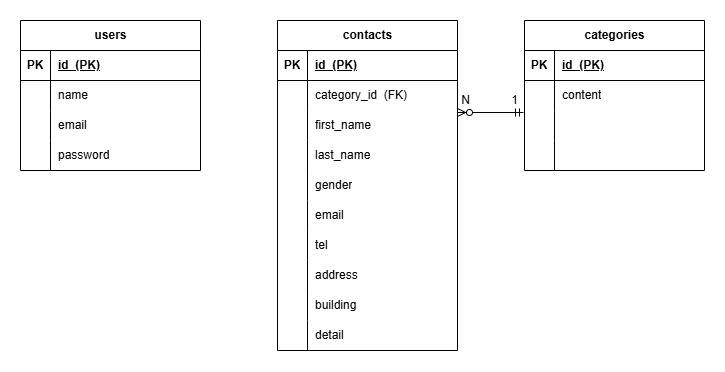

The diagram above was exported from draw.io. Its source (the exported page's mxGraphModel, read from the mxfile embedded in the PNG):
<mxGraphModel dx="874" dy="588" grid="0" gridSize="8" guides="1" tooltips="1" connect="1" arrows="1" fold="1" page="0" pageScale="1" pageWidth="827" pageHeight="1169" background="#FFFFFF" math="0" shadow="0" adaptiveColors="none">
  <root>
    <mxCell id="0" />
    <mxCell id="1" parent="0" />
    <mxCell id="2" value="users" style="shape=table;startSize=30;container=1;collapsible=1;childLayout=tableLayout;fixedRows=1;rowLines=0;fontStyle=1;align=center;resizeLast=1;html=1;rounded=0;" parent="1" vertex="1">
      <mxGeometry x="76" y="76" width="180" height="150" as="geometry" />
    </mxCell>
    <mxCell id="3" value="" style="shape=tableRow;horizontal=0;startSize=0;swimlaneHead=0;swimlaneBody=0;fillColor=none;collapsible=0;dropTarget=0;points=[[0,0.5],[1,0.5]];portConstraint=eastwest;top=0;left=0;right=0;bottom=1;rounded=0;" parent="2" vertex="1">
      <mxGeometry y="30" width="180" height="30" as="geometry" />
    </mxCell>
    <mxCell id="4" value="PK" style="shape=partialRectangle;connectable=0;fillColor=none;top=0;left=0;bottom=0;right=0;fontStyle=1;overflow=hidden;whiteSpace=wrap;html=1;rounded=0;" parent="3" vertex="1">
      <mxGeometry width="30" height="30" as="geometry">
        <mxRectangle width="30" height="30" as="alternateBounds" />
      </mxGeometry>
    </mxCell>
    <mxCell id="5" value="id&amp;nbsp; (PK)" style="shape=partialRectangle;connectable=0;fillColor=none;top=0;left=0;bottom=0;right=0;align=left;spacingLeft=6;fontStyle=5;overflow=hidden;whiteSpace=wrap;html=1;rounded=0;" parent="3" vertex="1">
      <mxGeometry x="30" width="150" height="30" as="geometry">
        <mxRectangle width="150" height="30" as="alternateBounds" />
      </mxGeometry>
    </mxCell>
    <mxCell id="6" value="" style="shape=tableRow;horizontal=0;startSize=0;swimlaneHead=0;swimlaneBody=0;fillColor=none;collapsible=0;dropTarget=0;points=[[0,0.5],[1,0.5]];portConstraint=eastwest;top=0;left=0;right=0;bottom=0;rounded=0;" parent="2" vertex="1">
      <mxGeometry y="60" width="180" height="30" as="geometry" />
    </mxCell>
    <mxCell id="7" value="" style="shape=partialRectangle;connectable=0;fillColor=none;top=0;left=0;bottom=0;right=0;editable=1;overflow=hidden;whiteSpace=wrap;html=1;rounded=0;" parent="6" vertex="1">
      <mxGeometry width="30" height="30" as="geometry">
        <mxRectangle width="30" height="30" as="alternateBounds" />
      </mxGeometry>
    </mxCell>
    <mxCell id="8" value="name" style="shape=partialRectangle;connectable=0;fillColor=none;top=0;left=0;bottom=0;right=0;align=left;spacingLeft=6;overflow=hidden;whiteSpace=wrap;html=1;rounded=0;" parent="6" vertex="1">
      <mxGeometry x="30" width="150" height="30" as="geometry">
        <mxRectangle width="150" height="30" as="alternateBounds" />
      </mxGeometry>
    </mxCell>
    <mxCell id="9" value="" style="shape=tableRow;horizontal=0;startSize=0;swimlaneHead=0;swimlaneBody=0;fillColor=none;collapsible=0;dropTarget=0;points=[[0,0.5],[1,0.5]];portConstraint=eastwest;top=0;left=0;right=0;bottom=0;rounded=0;" parent="2" vertex="1">
      <mxGeometry y="90" width="180" height="30" as="geometry" />
    </mxCell>
    <mxCell id="10" value="" style="shape=partialRectangle;connectable=0;fillColor=none;top=0;left=0;bottom=0;right=0;editable=1;overflow=hidden;whiteSpace=wrap;html=1;rounded=0;" parent="9" vertex="1">
      <mxGeometry width="30" height="30" as="geometry">
        <mxRectangle width="30" height="30" as="alternateBounds" />
      </mxGeometry>
    </mxCell>
    <mxCell id="11" value="email" style="shape=partialRectangle;connectable=0;fillColor=none;top=0;left=0;bottom=0;right=0;align=left;spacingLeft=6;overflow=hidden;whiteSpace=wrap;html=1;rounded=0;" parent="9" vertex="1">
      <mxGeometry x="30" width="150" height="30" as="geometry">
        <mxRectangle width="150" height="30" as="alternateBounds" />
      </mxGeometry>
    </mxCell>
    <mxCell id="12" value="" style="shape=tableRow;horizontal=0;startSize=0;swimlaneHead=0;swimlaneBody=0;fillColor=none;collapsible=0;dropTarget=0;points=[[0,0.5],[1,0.5]];portConstraint=eastwest;top=0;left=0;right=0;bottom=0;rounded=0;" parent="2" vertex="1">
      <mxGeometry y="120" width="180" height="30" as="geometry" />
    </mxCell>
    <mxCell id="13" value="" style="shape=partialRectangle;connectable=0;fillColor=none;top=0;left=0;bottom=0;right=0;editable=1;overflow=hidden;whiteSpace=wrap;html=1;rounded=0;" parent="12" vertex="1">
      <mxGeometry width="30" height="30" as="geometry">
        <mxRectangle width="30" height="30" as="alternateBounds" />
      </mxGeometry>
    </mxCell>
    <mxCell id="14" value="password" style="shape=partialRectangle;connectable=0;fillColor=none;top=0;left=0;bottom=0;right=0;align=left;spacingLeft=6;overflow=hidden;whiteSpace=wrap;html=1;rounded=0;" parent="12" vertex="1">
      <mxGeometry x="30" width="150" height="30" as="geometry">
        <mxRectangle width="150" height="30" as="alternateBounds" />
      </mxGeometry>
    </mxCell>
    <mxCell id="16" value="categories" style="shape=table;startSize=30;container=1;collapsible=1;childLayout=tableLayout;fixedRows=1;rowLines=0;fontStyle=1;align=center;resizeLast=1;html=1;rounded=0;" parent="1" vertex="1">
      <mxGeometry x="580" y="76" width="180" height="150" as="geometry" />
    </mxCell>
    <mxCell id="17" value="" style="shape=tableRow;horizontal=0;startSize=0;swimlaneHead=0;swimlaneBody=0;fillColor=none;collapsible=0;dropTarget=0;points=[[0,0.5],[1,0.5]];portConstraint=eastwest;top=0;left=0;right=0;bottom=1;rounded=0;" parent="16" vertex="1">
      <mxGeometry y="30" width="180" height="30" as="geometry" />
    </mxCell>
    <mxCell id="18" value="PK" style="shape=partialRectangle;connectable=0;fillColor=none;top=0;left=0;bottom=0;right=0;fontStyle=1;overflow=hidden;whiteSpace=wrap;html=1;rounded=0;" parent="17" vertex="1">
      <mxGeometry width="30" height="30" as="geometry">
        <mxRectangle width="30" height="30" as="alternateBounds" />
      </mxGeometry>
    </mxCell>
    <mxCell id="19" value="id&amp;nbsp; (PK)" style="shape=partialRectangle;connectable=0;fillColor=none;top=0;left=0;bottom=0;right=0;align=left;spacingLeft=6;fontStyle=5;overflow=hidden;whiteSpace=wrap;html=1;rounded=0;" parent="17" vertex="1">
      <mxGeometry x="30" width="150" height="30" as="geometry">
        <mxRectangle width="150" height="30" as="alternateBounds" />
      </mxGeometry>
    </mxCell>
    <mxCell id="20" value="" style="shape=tableRow;horizontal=0;startSize=0;swimlaneHead=0;swimlaneBody=0;fillColor=none;collapsible=0;dropTarget=0;points=[[0,0.5],[1,0.5]];portConstraint=eastwest;top=0;left=0;right=0;bottom=0;rounded=0;" parent="16" vertex="1">
      <mxGeometry y="60" width="180" height="30" as="geometry" />
    </mxCell>
    <mxCell id="21" value="" style="shape=partialRectangle;connectable=0;fillColor=none;top=0;left=0;bottom=0;right=0;editable=1;overflow=hidden;whiteSpace=wrap;html=1;rounded=0;" parent="20" vertex="1">
      <mxGeometry width="30" height="30" as="geometry">
        <mxRectangle width="30" height="30" as="alternateBounds" />
      </mxGeometry>
    </mxCell>
    <mxCell id="22" value="content" style="shape=partialRectangle;connectable=0;fillColor=none;top=0;left=0;bottom=0;right=0;align=left;spacingLeft=6;overflow=hidden;whiteSpace=wrap;html=1;rounded=0;" parent="20" vertex="1">
      <mxGeometry x="30" width="150" height="30" as="geometry">
        <mxRectangle width="150" height="30" as="alternateBounds" />
      </mxGeometry>
    </mxCell>
    <mxCell id="23" value="" style="shape=tableRow;horizontal=0;startSize=0;swimlaneHead=0;swimlaneBody=0;fillColor=none;collapsible=0;dropTarget=0;points=[[0,0.5],[1,0.5]];portConstraint=eastwest;top=0;left=0;right=0;bottom=0;rounded=0;" parent="16" vertex="1">
      <mxGeometry y="90" width="180" height="30" as="geometry" />
    </mxCell>
    <mxCell id="24" value="" style="shape=partialRectangle;connectable=0;fillColor=none;top=0;left=0;bottom=0;right=0;editable=1;overflow=hidden;whiteSpace=wrap;html=1;rounded=0;" parent="23" vertex="1">
      <mxGeometry width="30" height="30" as="geometry">
        <mxRectangle width="30" height="30" as="alternateBounds" />
      </mxGeometry>
    </mxCell>
    <mxCell id="25" value="" style="shape=partialRectangle;connectable=0;fillColor=none;top=0;left=0;bottom=0;right=0;align=left;spacingLeft=6;overflow=hidden;whiteSpace=wrap;html=1;rounded=0;" parent="23" vertex="1">
      <mxGeometry x="30" width="150" height="30" as="geometry">
        <mxRectangle width="150" height="30" as="alternateBounds" />
      </mxGeometry>
    </mxCell>
    <mxCell id="26" value="" style="shape=tableRow;horizontal=0;startSize=0;swimlaneHead=0;swimlaneBody=0;fillColor=none;collapsible=0;dropTarget=0;points=[[0,0.5],[1,0.5]];portConstraint=eastwest;top=0;left=0;right=0;bottom=0;rounded=0;" parent="16" vertex="1">
      <mxGeometry y="120" width="180" height="30" as="geometry" />
    </mxCell>
    <mxCell id="27" value="" style="shape=partialRectangle;connectable=0;fillColor=none;top=0;left=0;bottom=0;right=0;editable=1;overflow=hidden;whiteSpace=wrap;html=1;rounded=0;" parent="26" vertex="1">
      <mxGeometry width="30" height="30" as="geometry">
        <mxRectangle width="30" height="30" as="alternateBounds" />
      </mxGeometry>
    </mxCell>
    <mxCell id="28" value="" style="shape=partialRectangle;connectable=0;fillColor=none;top=0;left=0;bottom=0;right=0;align=left;spacingLeft=6;overflow=hidden;whiteSpace=wrap;html=1;rounded=0;" parent="26" vertex="1">
      <mxGeometry x="30" width="150" height="30" as="geometry">
        <mxRectangle width="150" height="30" as="alternateBounds" />
      </mxGeometry>
    </mxCell>
    <mxCell id="29" value="contacts" style="shape=table;startSize=30;container=1;collapsible=1;childLayout=tableLayout;fixedRows=1;rowLines=0;fontStyle=1;align=center;resizeLast=1;html=1;rounded=0;" parent="1" vertex="1">
      <mxGeometry x="333" y="76" width="180" height="330" as="geometry" />
    </mxCell>
    <mxCell id="30" value="" style="shape=tableRow;horizontal=0;startSize=0;swimlaneHead=0;swimlaneBody=0;fillColor=none;collapsible=0;dropTarget=0;points=[[0,0.5],[1,0.5]];portConstraint=eastwest;top=0;left=0;right=0;bottom=1;rounded=0;" parent="29" vertex="1">
      <mxGeometry y="30" width="180" height="30" as="geometry" />
    </mxCell>
    <mxCell id="31" value="PK" style="shape=partialRectangle;connectable=0;fillColor=none;top=0;left=0;bottom=0;right=0;fontStyle=1;overflow=hidden;whiteSpace=wrap;html=1;rounded=0;" parent="30" vertex="1">
      <mxGeometry width="30" height="30" as="geometry">
        <mxRectangle width="30" height="30" as="alternateBounds" />
      </mxGeometry>
    </mxCell>
    <mxCell id="32" value="id&amp;nbsp; (PK)" style="shape=partialRectangle;connectable=0;fillColor=none;top=0;left=0;bottom=0;right=0;align=left;spacingLeft=6;fontStyle=5;overflow=hidden;whiteSpace=wrap;html=1;rounded=0;" parent="30" vertex="1">
      <mxGeometry x="30" width="150" height="30" as="geometry">
        <mxRectangle width="150" height="30" as="alternateBounds" />
      </mxGeometry>
    </mxCell>
    <mxCell id="33" value="" style="shape=tableRow;horizontal=0;startSize=0;swimlaneHead=0;swimlaneBody=0;fillColor=none;collapsible=0;dropTarget=0;points=[[0,0.5],[1,0.5]];portConstraint=eastwest;top=0;left=0;right=0;bottom=0;rounded=0;" parent="29" vertex="1">
      <mxGeometry y="60" width="180" height="30" as="geometry" />
    </mxCell>
    <mxCell id="34" value="" style="shape=partialRectangle;connectable=0;fillColor=none;top=0;left=0;bottom=0;right=0;editable=1;overflow=hidden;whiteSpace=wrap;html=1;rounded=0;" parent="33" vertex="1">
      <mxGeometry width="30" height="30" as="geometry">
        <mxRectangle width="30" height="30" as="alternateBounds" />
      </mxGeometry>
    </mxCell>
    <mxCell id="35" value="category_id&amp;nbsp; (FK)" style="shape=partialRectangle;connectable=0;fillColor=none;top=0;left=0;bottom=0;right=0;align=left;spacingLeft=6;overflow=hidden;whiteSpace=wrap;html=1;rounded=0;" parent="33" vertex="1">
      <mxGeometry x="30" width="150" height="30" as="geometry">
        <mxRectangle width="150" height="30" as="alternateBounds" />
      </mxGeometry>
    </mxCell>
    <mxCell id="36" value="" style="shape=tableRow;horizontal=0;startSize=0;swimlaneHead=0;swimlaneBody=0;fillColor=none;collapsible=0;dropTarget=0;points=[[0,0.5],[1,0.5]];portConstraint=eastwest;top=0;left=0;right=0;bottom=0;rounded=0;" parent="29" vertex="1">
      <mxGeometry y="90" width="180" height="30" as="geometry" />
    </mxCell>
    <mxCell id="37" value="" style="shape=partialRectangle;connectable=0;fillColor=none;top=0;left=0;bottom=0;right=0;editable=1;overflow=hidden;whiteSpace=wrap;html=1;rounded=0;" parent="36" vertex="1">
      <mxGeometry width="30" height="30" as="geometry">
        <mxRectangle width="30" height="30" as="alternateBounds" />
      </mxGeometry>
    </mxCell>
    <mxCell id="38" value="first_name" style="shape=partialRectangle;connectable=0;fillColor=none;top=0;left=0;bottom=0;right=0;align=left;spacingLeft=6;overflow=hidden;whiteSpace=wrap;html=1;rounded=0;" parent="36" vertex="1">
      <mxGeometry x="30" width="150" height="30" as="geometry">
        <mxRectangle width="150" height="30" as="alternateBounds" />
      </mxGeometry>
    </mxCell>
    <mxCell id="39" value="" style="shape=tableRow;horizontal=0;startSize=0;swimlaneHead=0;swimlaneBody=0;fillColor=none;collapsible=0;dropTarget=0;points=[[0,0.5],[1,0.5]];portConstraint=eastwest;top=0;left=0;right=0;bottom=0;rounded=0;" parent="29" vertex="1">
      <mxGeometry y="120" width="180" height="30" as="geometry" />
    </mxCell>
    <mxCell id="40" value="" style="shape=partialRectangle;connectable=0;fillColor=none;top=0;left=0;bottom=0;right=0;editable=1;overflow=hidden;whiteSpace=wrap;html=1;rounded=0;" parent="39" vertex="1">
      <mxGeometry width="30" height="30" as="geometry">
        <mxRectangle width="30" height="30" as="alternateBounds" />
      </mxGeometry>
    </mxCell>
    <mxCell id="41" value="last_name" style="shape=partialRectangle;connectable=0;fillColor=none;top=0;left=0;bottom=0;right=0;align=left;spacingLeft=6;overflow=hidden;whiteSpace=wrap;html=1;rounded=0;" parent="39" vertex="1">
      <mxGeometry x="30" width="150" height="30" as="geometry">
        <mxRectangle width="150" height="30" as="alternateBounds" />
      </mxGeometry>
    </mxCell>
    <mxCell id="57" value="" style="shape=tableRow;horizontal=0;startSize=0;swimlaneHead=0;swimlaneBody=0;fillColor=none;collapsible=0;dropTarget=0;points=[[0,0.5],[1,0.5]];portConstraint=eastwest;top=0;left=0;right=0;bottom=0;rounded=0;" parent="29" vertex="1">
      <mxGeometry y="150" width="180" height="30" as="geometry" />
    </mxCell>
    <mxCell id="58" value="" style="shape=partialRectangle;connectable=0;fillColor=none;top=0;left=0;bottom=0;right=0;editable=1;overflow=hidden;whiteSpace=wrap;html=1;rounded=0;" parent="57" vertex="1">
      <mxGeometry width="30" height="30" as="geometry">
        <mxRectangle width="30" height="30" as="alternateBounds" />
      </mxGeometry>
    </mxCell>
    <mxCell id="59" value="gender" style="shape=partialRectangle;connectable=0;fillColor=none;top=0;left=0;bottom=0;right=0;align=left;spacingLeft=6;overflow=hidden;whiteSpace=wrap;html=1;rounded=0;" parent="57" vertex="1">
      <mxGeometry x="30" width="150" height="30" as="geometry">
        <mxRectangle width="150" height="30" as="alternateBounds" />
      </mxGeometry>
    </mxCell>
    <mxCell id="60" value="" style="shape=tableRow;horizontal=0;startSize=0;swimlaneHead=0;swimlaneBody=0;fillColor=none;collapsible=0;dropTarget=0;points=[[0,0.5],[1,0.5]];portConstraint=eastwest;top=0;left=0;right=0;bottom=0;rounded=0;" parent="29" vertex="1">
      <mxGeometry y="180" width="180" height="30" as="geometry" />
    </mxCell>
    <mxCell id="61" value="" style="shape=partialRectangle;connectable=0;fillColor=none;top=0;left=0;bottom=0;right=0;editable=1;overflow=hidden;whiteSpace=wrap;html=1;rounded=0;" parent="60" vertex="1">
      <mxGeometry width="30" height="30" as="geometry">
        <mxRectangle width="30" height="30" as="alternateBounds" />
      </mxGeometry>
    </mxCell>
    <mxCell id="62" value="email" style="shape=partialRectangle;connectable=0;fillColor=none;top=0;left=0;bottom=0;right=0;align=left;spacingLeft=6;overflow=hidden;whiteSpace=wrap;html=1;rounded=0;" parent="60" vertex="1">
      <mxGeometry x="30" width="150" height="30" as="geometry">
        <mxRectangle width="150" height="30" as="alternateBounds" />
      </mxGeometry>
    </mxCell>
    <mxCell id="63" value="" style="shape=tableRow;horizontal=0;startSize=0;swimlaneHead=0;swimlaneBody=0;fillColor=none;collapsible=0;dropTarget=0;points=[[0,0.5],[1,0.5]];portConstraint=eastwest;top=0;left=0;right=0;bottom=0;rounded=0;" parent="29" vertex="1">
      <mxGeometry y="210" width="180" height="30" as="geometry" />
    </mxCell>
    <mxCell id="64" value="" style="shape=partialRectangle;connectable=0;fillColor=none;top=0;left=0;bottom=0;right=0;editable=1;overflow=hidden;whiteSpace=wrap;html=1;rounded=0;" parent="63" vertex="1">
      <mxGeometry width="30" height="30" as="geometry">
        <mxRectangle width="30" height="30" as="alternateBounds" />
      </mxGeometry>
    </mxCell>
    <mxCell id="65" value="tel" style="shape=partialRectangle;connectable=0;fillColor=none;top=0;left=0;bottom=0;right=0;align=left;spacingLeft=6;overflow=hidden;whiteSpace=wrap;html=1;rounded=0;" parent="63" vertex="1">
      <mxGeometry x="30" width="150" height="30" as="geometry">
        <mxRectangle width="150" height="30" as="alternateBounds" />
      </mxGeometry>
    </mxCell>
    <mxCell id="66" value="" style="shape=tableRow;horizontal=0;startSize=0;swimlaneHead=0;swimlaneBody=0;fillColor=none;collapsible=0;dropTarget=0;points=[[0,0.5],[1,0.5]];portConstraint=eastwest;top=0;left=0;right=0;bottom=0;rounded=0;" parent="29" vertex="1">
      <mxGeometry y="240" width="180" height="30" as="geometry" />
    </mxCell>
    <mxCell id="67" value="" style="shape=partialRectangle;connectable=0;fillColor=none;top=0;left=0;bottom=0;right=0;editable=1;overflow=hidden;whiteSpace=wrap;html=1;rounded=0;" parent="66" vertex="1">
      <mxGeometry width="30" height="30" as="geometry">
        <mxRectangle width="30" height="30" as="alternateBounds" />
      </mxGeometry>
    </mxCell>
    <mxCell id="68" value="address" style="shape=partialRectangle;connectable=0;fillColor=none;top=0;left=0;bottom=0;right=0;align=left;spacingLeft=6;overflow=hidden;whiteSpace=wrap;html=1;rounded=0;" parent="66" vertex="1">
      <mxGeometry x="30" width="150" height="30" as="geometry">
        <mxRectangle width="150" height="30" as="alternateBounds" />
      </mxGeometry>
    </mxCell>
    <mxCell id="69" value="" style="shape=tableRow;horizontal=0;startSize=0;swimlaneHead=0;swimlaneBody=0;fillColor=none;collapsible=0;dropTarget=0;points=[[0,0.5],[1,0.5]];portConstraint=eastwest;top=0;left=0;right=0;bottom=0;rounded=0;" parent="29" vertex="1">
      <mxGeometry y="270" width="180" height="30" as="geometry" />
    </mxCell>
    <mxCell id="70" value="" style="shape=partialRectangle;connectable=0;fillColor=none;top=0;left=0;bottom=0;right=0;editable=1;overflow=hidden;whiteSpace=wrap;html=1;rounded=0;" parent="69" vertex="1">
      <mxGeometry width="30" height="30" as="geometry">
        <mxRectangle width="30" height="30" as="alternateBounds" />
      </mxGeometry>
    </mxCell>
    <mxCell id="71" value="building" style="shape=partialRectangle;connectable=0;fillColor=none;top=0;left=0;bottom=0;right=0;align=left;spacingLeft=6;overflow=hidden;whiteSpace=wrap;html=1;rounded=0;" parent="69" vertex="1">
      <mxGeometry x="30" width="150" height="30" as="geometry">
        <mxRectangle width="150" height="30" as="alternateBounds" />
      </mxGeometry>
    </mxCell>
    <mxCell id="72" value="" style="shape=tableRow;horizontal=0;startSize=0;swimlaneHead=0;swimlaneBody=0;fillColor=none;collapsible=0;dropTarget=0;points=[[0,0.5],[1,0.5]];portConstraint=eastwest;top=0;left=0;right=0;bottom=0;rounded=0;" parent="29" vertex="1">
      <mxGeometry y="300" width="180" height="30" as="geometry" />
    </mxCell>
    <mxCell id="73" value="" style="shape=partialRectangle;connectable=0;fillColor=none;top=0;left=0;bottom=0;right=0;editable=1;overflow=hidden;whiteSpace=wrap;html=1;rounded=0;" parent="72" vertex="1">
      <mxGeometry width="30" height="30" as="geometry">
        <mxRectangle width="30" height="30" as="alternateBounds" />
      </mxGeometry>
    </mxCell>
    <mxCell id="74" value="detail" style="shape=partialRectangle;connectable=0;fillColor=none;top=0;left=0;bottom=0;right=0;align=left;spacingLeft=6;overflow=hidden;whiteSpace=wrap;html=1;rounded=0;" parent="72" vertex="1">
      <mxGeometry x="30" width="150" height="30" as="geometry">
        <mxRectangle width="150" height="30" as="alternateBounds" />
      </mxGeometry>
    </mxCell>
    <mxCell id="82" value="1" style="text;html=1;align=center;verticalAlign=middle;resizable=0;points=[];autosize=1;strokeColor=none;fillColor=none;rounded=0;" vertex="1" parent="1">
      <mxGeometry x="555" y="141" width="30" height="30" as="geometry" />
    </mxCell>
    <mxCell id="83" value="N" style="text;html=1;align=center;verticalAlign=middle;resizable=0;points=[];autosize=1;strokeColor=none;fillColor=none;rounded=0;" vertex="1" parent="1">
      <mxGeometry x="506" y="141" width="30" height="30" as="geometry" />
    </mxCell>
    <mxCell id="85" value="" style="fontSize=12;html=1;endArrow=ERzeroToMany;startArrow=ERmandOne;rounded=0;" edge="1" parent="1">
      <mxGeometry width="100" height="100" relative="1" as="geometry">
        <mxPoint x="579" y="168" as="sourcePoint" />
        <mxPoint x="513" y="168" as="targetPoint" />
      </mxGeometry>
    </mxCell>
  </root>
</mxGraphModel>